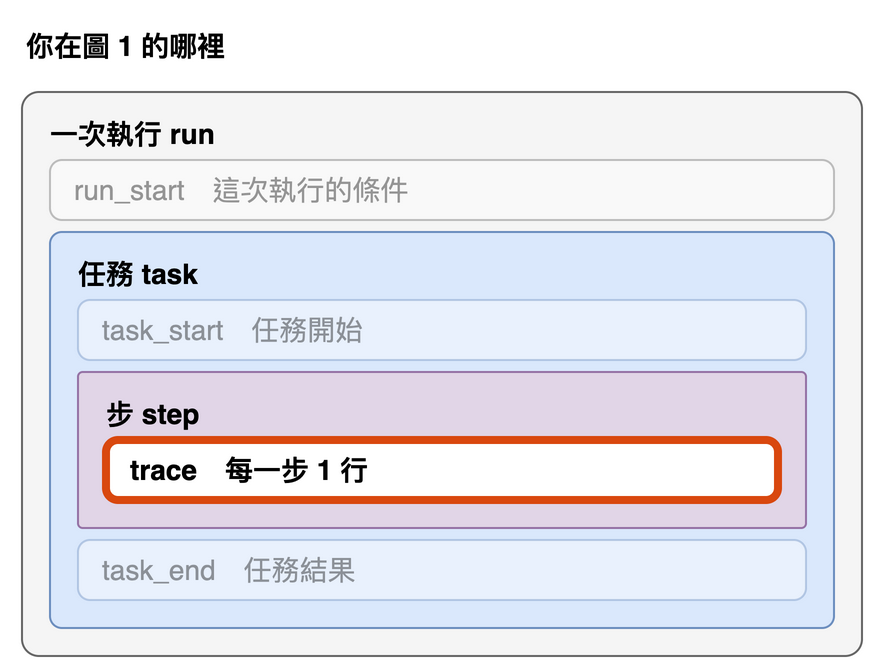

The diagram above was exported from draw.io. Its source (the exported page's mxGraphModel, read from the mxfile embedded in the PNG):
<mxGraphModel>
  <root>
    <mxCell id="0" />
    <mxCell id="1" parent="0" />
    <mxCell id="c2" value="&lt;b&gt;你在圖 1 的哪裡&lt;/b&gt;" style="text;html=1;align=left;verticalAlign=middle;fontSize=14;fontColor=#000000;" vertex="1" parent="1">
      <mxGeometry x="20" y="8" width="300" height="26" as="geometry" />
    </mxCell>
    <mxCell id="c3" value="&lt;b&gt;一次執行 run&lt;/b&gt;" style="rounded=1;arcSize=3;whiteSpace=wrap;html=1;align=left;verticalAlign=top;spacingLeft=12;spacingTop=6;fontSize=14;fillColor=#f5f5f5;strokeColor=#666666;" vertex="1" parent="1">
      <mxGeometry x="20" y="44" width="420" height="282" as="geometry" />
    </mxCell>
    <mxCell id="c4" value="run_start　這次執行的條件" style="rounded=1;arcSize=20;whiteSpace=wrap;html=1;align=left;spacingLeft=10;fontSize=14;fillColor=#ffffff;strokeColor=#666666;opacity=40;textOpacity=40;" vertex="1" parent="1">
      <mxGeometry x="34" y="78" width="392" height="30" as="geometry" />
    </mxCell>
    <mxCell id="c5" value="&lt;b&gt;任務 task&lt;/b&gt;" style="rounded=1;arcSize=3;whiteSpace=wrap;html=1;align=left;verticalAlign=top;spacingLeft=12;spacingTop=6;fontSize=14;fillColor=#dae8fc;strokeColor=#6c8ebf;" vertex="1" parent="1">
      <mxGeometry x="34" y="114" width="392" height="198" as="geometry" />
    </mxCell>
    <mxCell id="c6" value="task_start　任務開始" style="rounded=1;arcSize=20;whiteSpace=wrap;html=1;align=left;spacingLeft=10;fontSize=14;fillColor=#ffffff;strokeColor=#6c8ebf;opacity=40;textOpacity=40;" vertex="1" parent="1">
      <mxGeometry x="48" y="148" width="364" height="30" as="geometry" />
    </mxCell>
    <mxCell id="c7" value="&lt;b&gt;步 step&lt;/b&gt;" style="rounded=1;arcSize=3;whiteSpace=wrap;html=1;align=left;verticalAlign=top;spacingLeft=12;spacingTop=6;fontSize=14;fillColor=#e1d5e7;strokeColor=#9673a6;" vertex="1" parent="1">
      <mxGeometry x="48" y="184" width="364" height="78" as="geometry" />
    </mxCell>
    <mxCell id="c8" value="&lt;b&gt;trace　每一步 1 行&lt;/b&gt;" style="rounded=1;arcSize=20;whiteSpace=wrap;html=1;align=left;spacingLeft=10;fontSize=14;fillColor=#ffffff;strokeWidth=4;strokeColor=#d9480f;" vertex="1" parent="1">
      <mxGeometry x="62" y="218" width="336" height="30" as="geometry" />
    </mxCell>
    <mxCell id="c9" value="task_end　任務結果" style="rounded=1;arcSize=20;whiteSpace=wrap;html=1;align=left;spacingLeft=10;fontSize=14;fillColor=#ffffff;strokeColor=#6c8ebf;opacity=40;textOpacity=40;" vertex="1" parent="1">
      <mxGeometry x="48" y="268" width="364" height="30" as="geometry" />
    </mxCell>
  </root>
</mxGraphModel>